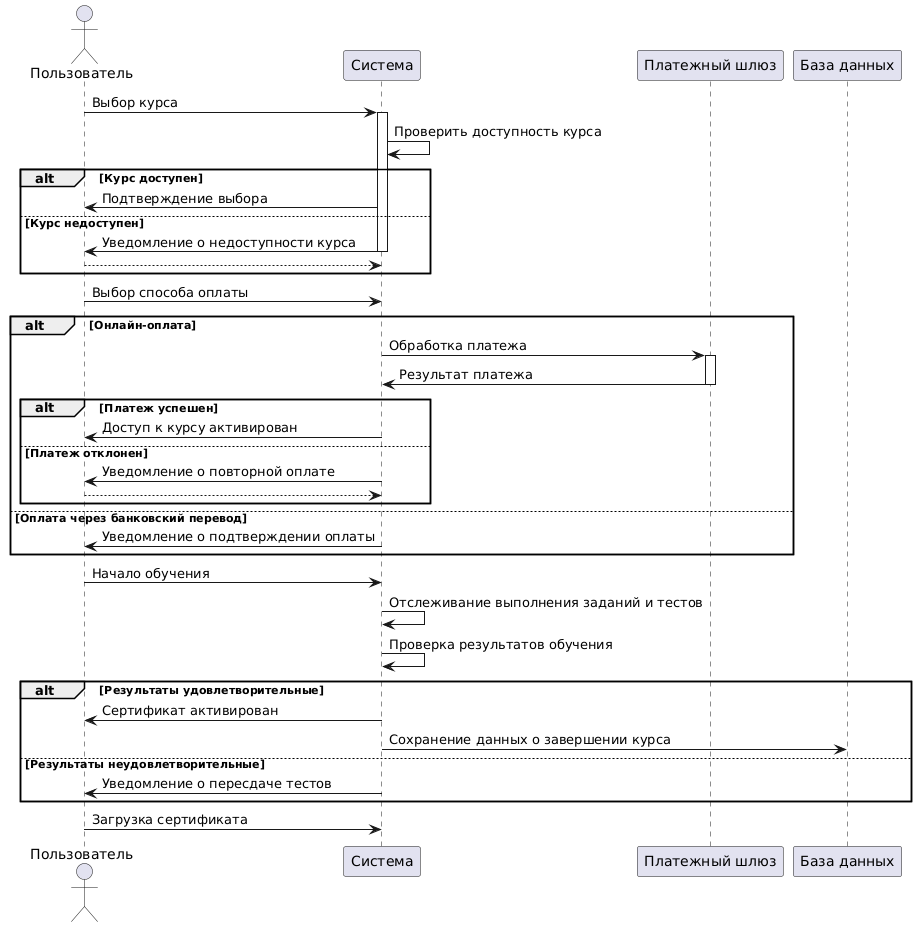

The diagram above was rendered by PlantUML. Its source (embedded in the PNG):
@startuml
actor Пользователь
participant Система
participant "Платежный шлюз"
participant "База данных"

Пользователь -> Система: Выбор курса
activate Система
Система -> Система: Проверить доступность курса
alt Курс доступен
    Система -> Пользователь: Подтверждение выбора
else Курс недоступен
    Система -> Пользователь: Уведомление о недоступности курса
    deactivate Система
    return
end

Пользователь -> Система: Выбор способа оплаты
alt Онлайн-оплата
    Система -> "Платежный шлюз": Обработка платежа
    activate "Платежный шлюз"
    "Платежный шлюз" -> Система: Результат платежа
    deactivate "Платежный шлюз"
    alt Платеж успешен
        Система -> Пользователь: Доступ к курсу активирован
    else Платеж отклонен
        Система -> Пользователь: Уведомление о повторной оплате
        deactivate Система
        return
    end
else Оплата через банковский перевод
    Система -> Пользователь: Уведомление о подтверждении оплаты
end

Пользователь -> Система: Начало обучения
Система -> Система: Отслеживание выполнения заданий и тестов
Система -> Система: Проверка результатов обучения
alt Результаты удовлетворительные
    Система -> Пользователь: Сертификат активирован
    Система -> "База данных": Сохранение данных о завершении курса
else Результаты неудовлетворительные
    Система -> Пользователь: Уведомление о пересдаче тестов
end

Пользователь -> Система: Загрузка сертификата
deactivate Система
@enduml